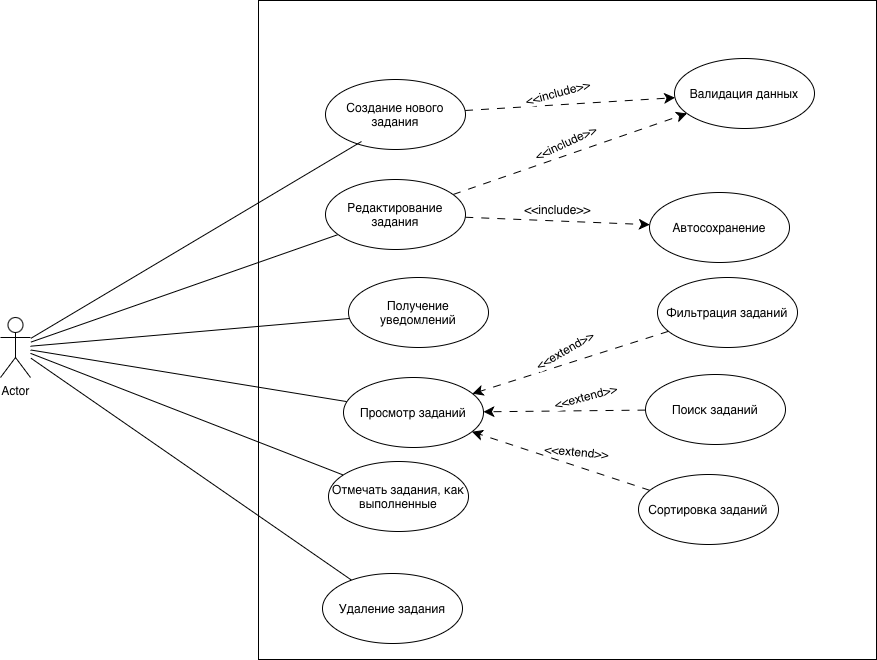

The diagram above was exported from draw.io. Its source (the exported page's mxGraphModel, read from the mxfile embedded in the PNG):
<mxGraphModel dx="1776" dy="665" grid="0" gridSize="10" guides="1" tooltips="1" connect="1" arrows="1" fold="1" page="0" pageScale="1" pageWidth="827" pageHeight="1169" math="0" shadow="0">
  <root>
    <mxCell id="0" />
    <mxCell id="1" parent="0" />
    <mxCell id="u6H_17da0jiHlwryb2YH-1" parent="1" style="rounded=0;whiteSpace=wrap;html=1;" value="" vertex="1">
      <mxGeometry height="659" width="618" x="-421" y="22" as="geometry" />
    </mxCell>
    <mxCell id="u6H_17da0jiHlwryb2YH-23" edge="1" parent="1" source="u6H_17da0jiHlwryb2YH-2" style="edgeStyle=none;curved=1;rounded=0;orthogonalLoop=1;jettySize=auto;html=1;fontSize=12;startSize=8;endSize=8;endArrow=none;endFill=0;" target="u6H_17da0jiHlwryb2YH-5">
      <mxGeometry relative="1" as="geometry" />
    </mxCell>
    <mxCell id="u6H_17da0jiHlwryb2YH-24" edge="1" parent="1" source="u6H_17da0jiHlwryb2YH-2" style="edgeStyle=none;curved=1;rounded=0;orthogonalLoop=1;jettySize=auto;html=1;fontSize=12;startSize=8;endSize=8;endArrow=none;endFill=0;" target="u6H_17da0jiHlwryb2YH-9">
      <mxGeometry relative="1" as="geometry" />
    </mxCell>
    <mxCell id="u6H_17da0jiHlwryb2YH-25" edge="1" parent="1" source="u6H_17da0jiHlwryb2YH-2" style="edgeStyle=none;curved=1;rounded=0;orthogonalLoop=1;jettySize=auto;html=1;fontSize=12;startSize=8;endSize=8;endArrow=none;endFill=0;" target="u6H_17da0jiHlwryb2YH-6">
      <mxGeometry relative="1" as="geometry" />
    </mxCell>
    <mxCell id="u6H_17da0jiHlwryb2YH-26" edge="1" parent="1" source="u6H_17da0jiHlwryb2YH-2" style="edgeStyle=none;curved=1;rounded=0;orthogonalLoop=1;jettySize=auto;html=1;fontSize=12;startSize=8;endSize=8;endArrow=none;endFill=0;" target="u6H_17da0jiHlwryb2YH-7">
      <mxGeometry relative="1" as="geometry" />
    </mxCell>
    <mxCell id="u6H_17da0jiHlwryb2YH-28" edge="1" parent="1" source="u6H_17da0jiHlwryb2YH-2" style="edgeStyle=none;curved=1;rounded=0;orthogonalLoop=1;jettySize=auto;html=1;fontSize=12;startSize=8;endSize=8;endArrow=none;endFill=0;" target="u6H_17da0jiHlwryb2YH-8">
      <mxGeometry relative="1" as="geometry" />
    </mxCell>
    <mxCell id="u6H_17da0jiHlwryb2YH-2" parent="1" style="shape=umlActor;verticalLabelPosition=bottom;verticalAlign=top;html=1;" value="Actor" vertex="1">
      <mxGeometry height="60" width="30" x="-679" y="339" as="geometry" />
    </mxCell>
    <mxCell id="u6H_17da0jiHlwryb2YH-31" edge="1" parent="1" source="u6H_17da0jiHlwryb2YH-4" style="edgeStyle=none;curved=1;rounded=0;orthogonalLoop=1;jettySize=auto;html=1;fontSize=12;startSize=8;endSize=8;dashed=1;dashPattern=8 8;" target="u6H_17da0jiHlwryb2YH-10">
      <mxGeometry relative="1" as="geometry" />
    </mxCell>
    <mxCell id="u6H_17da0jiHlwryb2YH-32" connectable="0" parent="u6H_17da0jiHlwryb2YH-31" style="edgeLabel;html=1;align=center;verticalAlign=middle;resizable=0;points=[];fontSize=12;rotation=-15;" value="&amp;lt;&amp;lt;include&amp;gt;&amp;gt;" vertex="1">
      <mxGeometry relative="1" x="-0.104" as="geometry">
        <mxPoint x="-2" y="-13" as="offset" />
      </mxGeometry>
    </mxCell>
    <mxCell id="u6H_17da0jiHlwryb2YH-4" parent="1" style="ellipse;whiteSpace=wrap;html=1;" value="Создание нового задания" vertex="1">
      <mxGeometry height="70" width="140" x="-354" y="101" as="geometry" />
    </mxCell>
    <mxCell id="u6H_17da0jiHlwryb2YH-15" edge="1" parent="1" source="u6H_17da0jiHlwryb2YH-5" style="edgeStyle=none;curved=1;rounded=0;orthogonalLoop=1;jettySize=auto;html=1;fontSize=12;startSize=8;endSize=8;dashed=1;dashPattern=8 8;" target="u6H_17da0jiHlwryb2YH-11">
      <mxGeometry relative="1" as="geometry" />
    </mxCell>
    <mxCell id="u6H_17da0jiHlwryb2YH-29" connectable="0" parent="u6H_17da0jiHlwryb2YH-15" style="edgeLabel;html=1;align=center;verticalAlign=middle;resizable=0;points=[];fontSize=12;" value="&amp;lt;&amp;lt;include&amp;gt;&amp;gt;" vertex="1">
      <mxGeometry relative="1" x="-0.0228" y="2" as="geometry">
        <mxPoint x="2" y="-10" as="offset" />
      </mxGeometry>
    </mxCell>
    <mxCell id="u6H_17da0jiHlwryb2YH-16" edge="1" parent="1" source="u6H_17da0jiHlwryb2YH-5" style="edgeStyle=none;curved=1;rounded=0;orthogonalLoop=1;jettySize=auto;html=1;fontSize=12;startSize=8;endSize=8;dashed=1;dashPattern=8 8;" target="u6H_17da0jiHlwryb2YH-10">
      <mxGeometry relative="1" as="geometry" />
    </mxCell>
    <mxCell id="u6H_17da0jiHlwryb2YH-30" connectable="0" parent="u6H_17da0jiHlwryb2YH-16" style="edgeLabel;html=1;align=center;verticalAlign=middle;resizable=0;points=[];fontSize=12;rotation=-25;" value="&amp;lt;&amp;lt;include&amp;gt;&amp;gt;" vertex="1">
      <mxGeometry relative="1" x="0.0869" y="1" as="geometry">
        <mxPoint x="-15" y="-7" as="offset" />
      </mxGeometry>
    </mxCell>
    <mxCell id="u6H_17da0jiHlwryb2YH-5" parent="1" style="ellipse;whiteSpace=wrap;html=1;" value="Редактирование задания" vertex="1">
      <mxGeometry height="70" width="140" x="-354" y="201" as="geometry" />
    </mxCell>
    <mxCell id="u6H_17da0jiHlwryb2YH-6" parent="1" style="ellipse;whiteSpace=wrap;html=1;" value="Просмотр заданий" vertex="1">
      <mxGeometry height="70" width="140" x="-336" y="399" as="geometry" />
    </mxCell>
    <mxCell id="u6H_17da0jiHlwryb2YH-7" parent="1" style="ellipse;whiteSpace=wrap;html=1;" value="Удаление задания" vertex="1">
      <mxGeometry height="70" width="140" x="-357" y="595" as="geometry" />
    </mxCell>
    <mxCell id="u6H_17da0jiHlwryb2YH-8" parent="1" style="ellipse;whiteSpace=wrap;html=1;" value="Отмечать задания, как выполненные" vertex="1">
      <mxGeometry height="70" width="140" x="-351" y="483" as="geometry" />
    </mxCell>
    <mxCell id="u6H_17da0jiHlwryb2YH-9" parent="1" style="ellipse;whiteSpace=wrap;html=1;" value="Получение уведомлений" vertex="1">
      <mxGeometry height="70" width="140" x="-331" y="299" as="geometry" />
    </mxCell>
    <mxCell id="u6H_17da0jiHlwryb2YH-10" parent="1" style="ellipse;whiteSpace=wrap;html=1;" value="Валидация данных" vertex="1">
      <mxGeometry height="70" width="140" x="-5" y="80" as="geometry" />
    </mxCell>
    <mxCell id="u6H_17da0jiHlwryb2YH-11" parent="1" style="ellipse;whiteSpace=wrap;html=1;" value="Автосохранение" vertex="1">
      <mxGeometry height="70" width="140" x="-30" y="214" as="geometry" />
    </mxCell>
    <mxCell id="u6H_17da0jiHlwryb2YH-33" edge="1" parent="1" source="u6H_17da0jiHlwryb2YH-12" style="edgeStyle=none;curved=1;rounded=0;orthogonalLoop=1;jettySize=auto;html=1;fontSize=12;startSize=8;endSize=8;dashed=1;dashPattern=8 8;" target="u6H_17da0jiHlwryb2YH-6">
      <mxGeometry relative="1" as="geometry" />
    </mxCell>
    <mxCell id="u6H_17da0jiHlwryb2YH-36" connectable="0" parent="u6H_17da0jiHlwryb2YH-33" style="edgeLabel;html=1;align=center;verticalAlign=middle;resizable=0;points=[];fontSize=12;rotation=-30;" value="&amp;lt;&amp;lt;extend&amp;gt;&amp;gt;" vertex="1">
      <mxGeometry relative="1" x="-0.0205" y="-2" as="geometry">
        <mxPoint x="-8" y="-10" as="offset" />
      </mxGeometry>
    </mxCell>
    <mxCell id="u6H_17da0jiHlwryb2YH-12" parent="1" style="ellipse;whiteSpace=wrap;html=1;" value="Фильтрация заданий" vertex="1">
      <mxGeometry height="70" width="140" x="-22" y="299" as="geometry" />
    </mxCell>
    <mxCell id="u6H_17da0jiHlwryb2YH-34" edge="1" parent="1" source="u6H_17da0jiHlwryb2YH-13" style="edgeStyle=none;curved=1;rounded=0;orthogonalLoop=1;jettySize=auto;html=1;fontSize=12;startSize=8;endSize=8;dashed=1;dashPattern=8 8;" target="u6H_17da0jiHlwryb2YH-6">
      <mxGeometry relative="1" as="geometry" />
    </mxCell>
    <mxCell id="u6H_17da0jiHlwryb2YH-38" connectable="0" parent="u6H_17da0jiHlwryb2YH-34" style="edgeLabel;html=1;align=center;verticalAlign=middle;resizable=0;points=[];fontSize=12;rotation=-15;" value="&amp;lt;&amp;lt;extend&amp;gt;&amp;gt;" vertex="1">
      <mxGeometry relative="1" x="-0.0321" y="2" as="geometry">
        <mxPoint x="17" y="-17" as="offset" />
      </mxGeometry>
    </mxCell>
    <mxCell id="u6H_17da0jiHlwryb2YH-13" parent="1" style="ellipse;whiteSpace=wrap;html=1;" value="Поиск заданий" vertex="1">
      <mxGeometry height="70" width="140" x="-34" y="396" as="geometry" />
    </mxCell>
    <mxCell id="u6H_17da0jiHlwryb2YH-35" edge="1" parent="1" source="u6H_17da0jiHlwryb2YH-14" style="edgeStyle=none;curved=1;rounded=0;orthogonalLoop=1;jettySize=auto;html=1;fontSize=12;startSize=8;endSize=8;dashed=1;dashPattern=8 8;" target="u6H_17da0jiHlwryb2YH-6">
      <mxGeometry relative="1" as="geometry" />
    </mxCell>
    <mxCell id="u6H_17da0jiHlwryb2YH-39" connectable="0" parent="u6H_17da0jiHlwryb2YH-35" style="edgeLabel;html=1;align=center;verticalAlign=middle;resizable=0;points=[];fontSize=12;rotation=5;" value="&amp;lt;&amp;lt;extend&amp;gt;&amp;gt;" vertex="1">
      <mxGeometry relative="1" x="-0.1416" y="1" as="geometry">
        <mxPoint x="2" y="-15" as="offset" />
      </mxGeometry>
    </mxCell>
    <mxCell id="u6H_17da0jiHlwryb2YH-14" parent="1" style="ellipse;whiteSpace=wrap;html=1;" value="Сортировка заданий" vertex="1">
      <mxGeometry height="70" width="140" x="-41" y="496" as="geometry" />
    </mxCell>
    <mxCell id="u6H_17da0jiHlwryb2YH-22" edge="1" parent="1" source="u6H_17da0jiHlwryb2YH-2" style="edgeStyle=none;curved=1;rounded=0;orthogonalLoop=1;jettySize=auto;html=1;entryX=0.257;entryY=0.886;entryDx=0;entryDy=0;entryPerimeter=0;fontSize=12;startSize=8;endSize=8;endArrow=none;endFill=0;" target="u6H_17da0jiHlwryb2YH-4">
      <mxGeometry relative="1" as="geometry" />
    </mxCell>
  </root>
</mxGraphModel>